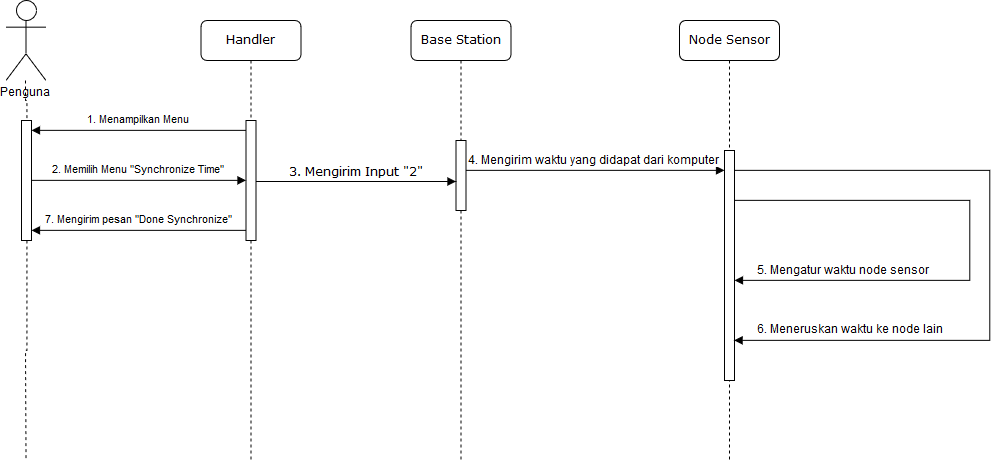

The diagram above was exported from draw.io. Its source (the exported page's mxGraphModel, read from the mxfile embedded in the PNG):
<mxGraphModel dx="1200" dy="743" grid="1" gridSize="10" guides="1" tooltips="1" connect="1" arrows="1" fold="1" page="1" pageScale="1" pageWidth="1100" pageHeight="850" background="#ffffff" math="0" shadow="0">
  <root>
    <mxCell id="0" />
    <mxCell id="1" parent="0" />
    <mxCell id="2" value="Handler" style="shape=umlLifeline;perimeter=lifelinePerimeter;whiteSpace=wrap;html=1;container=1;collapsible=0;recursiveResize=0;outlineConnect=0;rounded=1;shadow=0;comic=0;labelBackgroundColor=none;strokeColor=#000000;strokeWidth=1;fillColor=#FFFFFF;fontFamily=Verdana;fontSize=12;fontColor=#000000;align=center;" vertex="1" parent="1">
      <mxGeometry x="215.5" y="600" width="100" height="440" as="geometry" />
    </mxCell>
    <mxCell id="3" value="" style="html=1;points=[];perimeter=orthogonalPerimeter;rounded=0;shadow=0;comic=0;labelBackgroundColor=none;strokeColor=#000000;strokeWidth=1;fillColor=#FFFFFF;fontFamily=Verdana;fontSize=12;fontColor=#000000;align=center;" vertex="1" parent="2">
      <mxGeometry x="45" y="100" width="10" height="120" as="geometry" />
    </mxCell>
    <mxCell id="4" value="Base Station" style="shape=umlLifeline;perimeter=lifelinePerimeter;whiteSpace=wrap;html=1;container=1;collapsible=0;recursiveResize=0;outlineConnect=0;rounded=1;shadow=0;comic=0;labelBackgroundColor=none;strokeColor=#000000;strokeWidth=1;fillColor=#FFFFFF;fontFamily=Verdana;fontSize=12;fontColor=#000000;align=center;" vertex="1" parent="1">
      <mxGeometry x="425.5" y="600" width="100" height="440" as="geometry" />
    </mxCell>
    <mxCell id="5" value="" style="html=1;points=[];perimeter=orthogonalPerimeter;rounded=0;shadow=0;comic=0;labelBackgroundColor=none;strokeColor=#000000;strokeWidth=1;fillColor=#FFFFFF;fontFamily=Verdana;fontSize=12;fontColor=#000000;align=center;" vertex="1" parent="4">
      <mxGeometry x="45" y="120" width="10" height="70" as="geometry" />
    </mxCell>
    <mxCell id="6" value="Node Sensor" style="shape=umlLifeline;perimeter=lifelinePerimeter;whiteSpace=wrap;html=1;container=1;collapsible=0;recursiveResize=0;outlineConnect=0;rounded=1;shadow=0;comic=0;labelBackgroundColor=none;strokeColor=#000000;strokeWidth=1;fillColor=#FFFFFF;fontFamily=Verdana;fontSize=12;fontColor=#000000;align=center;" vertex="1" parent="1">
      <mxGeometry x="694" y="600" width="100" height="440" as="geometry" />
    </mxCell>
    <mxCell id="7" value="" style="html=1;points=[];perimeter=orthogonalPerimeter;rounded=0;shadow=0;comic=0;labelBackgroundColor=none;strokeColor=#000000;strokeWidth=1;fillColor=#FFFFFF;fontFamily=Verdana;fontSize=12;fontColor=#000000;align=center;" vertex="1" parent="6">
      <mxGeometry x="45" y="130" width="10" height="230" as="geometry" />
    </mxCell>
    <mxCell id="8" style="edgeStyle=orthogonalEdgeStyle;rounded=0;orthogonalLoop=1;jettySize=auto;html=1;startArrow=none;startFill=0;endArrow=block;endFill=1;" edge="1" parent="6" source="7">
      <mxGeometry relative="1" as="geometry">
        <mxPoint x="54" y="320" as="targetPoint" />
        <Array as="points">
          <mxPoint x="310" y="150" />
          <mxPoint x="310" y="320" />
        </Array>
      </mxGeometry>
    </mxCell>
    <mxCell id="9" style="edgeStyle=orthogonalEdgeStyle;rounded=0;orthogonalLoop=1;jettySize=auto;html=1;startArrow=none;startFill=0;endArrow=block;endFill=1;" edge="1" parent="6" source="7" target="7">
      <mxGeometry relative="1" as="geometry">
        <mxPoint x="65" y="160.3529411764706" as="sourcePoint" />
        <mxPoint x="64.35294117647072" y="329.7647058823529" as="targetPoint" />
        <Array as="points">
          <mxPoint x="290" y="180" />
          <mxPoint x="290" y="260" />
        </Array>
      </mxGeometry>
    </mxCell>
    <mxCell id="10" value="3. Mengirim Input &quot;2&quot;" style="html=1;verticalAlign=bottom;endArrow=block;labelBackgroundColor=none;fontFamily=Verdana;fontSize=12;edgeStyle=elbowEdgeStyle;elbow=vertical;" edge="1" source="3" parent="1">
      <mxGeometry relative="1" as="geometry">
        <mxPoint x="300.5" y="760.9999999999999" as="sourcePoint" />
        <mxPoint x="470.5" y="761" as="targetPoint" />
        <Array as="points">
          <mxPoint x="375.5" y="761" />
          <mxPoint x="355.5" y="741" />
        </Array>
        <mxPoint as="offset" />
      </mxGeometry>
    </mxCell>
    <mxCell id="11" value="Penguna" style="shape=umlActor;verticalLabelPosition=bottom;labelBackgroundColor=#ffffff;verticalAlign=top;html=1;outlineConnect=0;" vertex="1" parent="1">
      <mxGeometry x="20.5" y="580" width="40" height="80" as="geometry" />
    </mxCell>
    <mxCell id="12" style="edgeStyle=orthogonalEdgeStyle;rounded=0;orthogonalLoop=1;jettySize=auto;html=1;startArrow=none;startFill=0;endArrow=none;endFill=0;dashed=1;" edge="1" source="13" parent="1">
      <mxGeometry relative="1" as="geometry">
        <mxPoint x="40.5" y="1040" as="targetPoint" />
      </mxGeometry>
    </mxCell>
    <mxCell id="13" value="" style="html=1;points=[];perimeter=orthogonalPerimeter;rounded=0;shadow=0;comic=0;labelBackgroundColor=none;strokeColor=#000000;strokeWidth=1;fillColor=#FFFFFF;fontFamily=Verdana;fontSize=12;fontColor=#000000;align=center;" vertex="1" parent="1">
      <mxGeometry x="36" y="700" width="10" height="120" as="geometry" />
    </mxCell>
    <mxCell id="14" style="edgeStyle=orthogonalEdgeStyle;rounded=0;orthogonalLoop=1;jettySize=auto;html=1;dashed=1;endArrow=none;endFill=0;" edge="1" source="11" target="13" parent="1">
      <mxGeometry relative="1" as="geometry">
        <mxPoint x="135.5" y="1180" as="targetPoint" />
        <mxPoint x="135.5" y="659.9999999999999" as="sourcePoint" />
      </mxGeometry>
    </mxCell>
    <mxCell id="15" value="1. Menampilkan Menu" style="edgeStyle=orthogonalEdgeStyle;rounded=0;orthogonalLoop=1;jettySize=auto;html=1;endArrow=block;endFill=1;startArrow=none;startFill=0;" edge="1" source="3" target="13" parent="1">
      <mxGeometry y="-10" relative="1" as="geometry">
        <Array as="points">
          <mxPoint x="255.5" y="710" />
          <mxPoint x="255.5" y="710" />
        </Array>
        <mxPoint as="offset" />
      </mxGeometry>
    </mxCell>
    <mxCell id="16" value="2. Memilih Menu &quot;Synchronize Time&quot;" style="edgeStyle=orthogonalEdgeStyle;rounded=0;orthogonalLoop=1;jettySize=auto;html=1;endArrow=block;endFill=1;startArrow=none;startFill=0;" edge="1" source="13" target="3" parent="1">
      <mxGeometry y="10" relative="1" as="geometry">
        <mxPoint x="295" y="769.3529411764706" as="sourcePoint" />
        <mxPoint x="145" y="769.3529411764706" as="targetPoint" />
        <Array as="points">
          <mxPoint x="225.5" y="760" />
          <mxPoint x="225.5" y="760" />
        </Array>
        <mxPoint as="offset" />
      </mxGeometry>
    </mxCell>
    <mxCell id="17" value="6. Meneruskan waktu ke node lain" style="text;html=1;" vertex="1" parent="1">
      <mxGeometry x="770" y="897" width="210" height="15" as="geometry" />
    </mxCell>
    <mxCell id="18" style="edgeStyle=orthogonalEdgeStyle;rounded=0;orthogonalLoop=1;jettySize=auto;html=1;startArrow=none;startFill=0;endArrow=block;endFill=1;" edge="1" source="5" target="7" parent="1">
      <mxGeometry relative="1" as="geometry">
        <Array as="points">
          <mxPoint x="575.5" y="750" />
          <mxPoint x="575.5" y="750" />
        </Array>
      </mxGeometry>
    </mxCell>
    <mxCell id="19" value="4. Mengirim waktu yang didapat dari komputer" style="text;html=1;resizable=0;points=[];align=center;verticalAlign=middle;labelBackgroundColor=#ffffff;" vertex="1" connectable="0" parent="18">
      <mxGeometry x="0.2213" y="4" relative="1" as="geometry">
        <mxPoint x="-29.5" y="-6" as="offset" />
      </mxGeometry>
    </mxCell>
    <mxCell id="20" value="5. Mengatur waktu node sensor" style="text;html=1;" vertex="1" parent="1">
      <mxGeometry x="770" y="837.5" width="210" height="15" as="geometry" />
    </mxCell>
    <mxCell id="21" value="7. Mengirim pesan &quot;Done Synchronize&quot;" style="edgeStyle=orthogonalEdgeStyle;rounded=0;orthogonalLoop=1;jettySize=auto;html=1;endArrow=block;endFill=1;startArrow=none;startFill=0;" edge="1" source="3" target="13" parent="1">
      <mxGeometry y="-10" relative="1" as="geometry">
        <Array as="points">
          <mxPoint x="190" y="810" />
          <mxPoint x="190" y="810" />
        </Array>
        <mxPoint as="offset" />
        <mxPoint x="256.5" y="800" as="sourcePoint" />
        <mxPoint x="42" y="800" as="targetPoint" />
      </mxGeometry>
    </mxCell>
  </root>
</mxGraphModel>